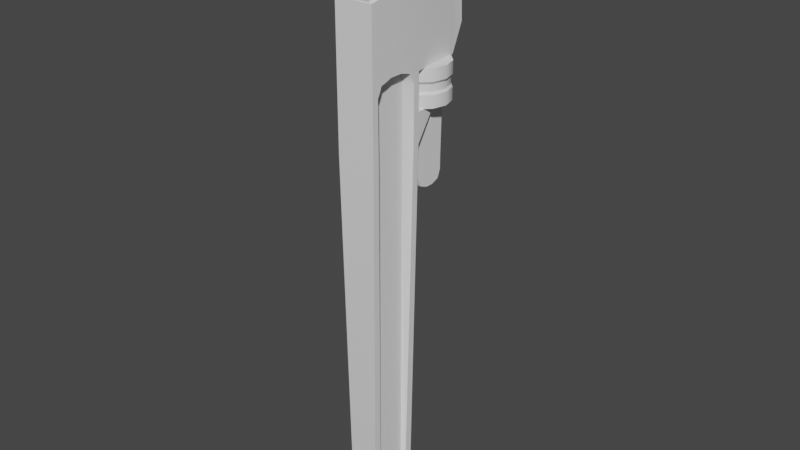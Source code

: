 # Source: wrench.blend  (saved by Blender 3.3.6; exported with 4.5.12 LTS)
import bpy
from mathutils import Matrix  # noqa: F401  (used for matrix-valued properties, if any)

bpy.ops.wm.read_factory_settings(use_empty=True)
scene = bpy.context.scene
scene.name = 'Scene'

# ---- collections
col_collection = bpy.data.collections.new('Collection'); scene.collection.children.link(col_collection)

# ---- node groups
ng_auto_smooth = bpy.data.node_groups.new('Auto Smooth', 'GeometryNodeTree')
_s = ng_auto_smooth.interface.new_socket(name='Geometry', in_out='OUTPUT', socket_type='NodeSocketGeometry')
_s = ng_auto_smooth.interface.new_socket(name='Geometry', in_out='INPUT', socket_type='NodeSocketGeometry')
_s = ng_auto_smooth.interface.new_socket(name='Angle', in_out='INPUT', socket_type='NodeSocketFloat')
_s.subtype = 'ANGLE'
_s.min_value = 0.0
_s.max_value = 3.142
ng_auto_smooth.is_modifier = True
_N = ng_auto_smooth.nodes; _L = ng_auto_smooth.links
n0 = _N.new('NodeGroupOutput'); n0.name = 'Group Output'; n0.location = (480, -100)
n1 = _N.new('NodeGroupInput'); n1.name = 'Group Input'; n1.location = (-420, -300)
n2 = _N.new('NodeGroupInput'); n2.name = 'Group Input.001'; n2.location = (-60, -100)
n3 = _N.new('GeometryNodeSetShadeSmooth'); n3.name = 'Set Shade Smooth'; n3.location = (120, -100)
n3.domain = 'EDGE'
n4 = _N.new('GeometryNodeSetShadeSmooth'); n4.name = 'Set Shade Smooth.001'; n4.location = (300, -100)
n5 = _N.new('GeometryNodeInputMeshEdgeAngle'); n5.name = 'Edge Angle'; n5.location = (-420, -220)
n6 = _N.new('GeometryNodeInputEdgeSmooth'); n6.name = 'Is Edge Smooth'; n6.location = (-60, -160)
n7 = _N.new('GeometryNodeInputShadeSmooth'); n7.name = 'Is Face Smooth'; n7.location = (-240, -340)
n8 = _N.new('FunctionNodeBooleanMath'); n8.name = 'Boolean Math'; n8.location = (-60, -220)
n9 = _N.new('FunctionNodeCompare'); n9.name = 'Compare'; n9.location = (-240, -180)
n9.operation = 'LESS_EQUAL'
_L.new(n5.outputs[0], n9.inputs[0])
_L.new(n4.outputs[0], n0.inputs[0])
_L.new(n1.outputs[1], n9.inputs[1])
_L.new(n9.outputs[0], n8.inputs[0])
_L.new(n7.outputs[0], n8.inputs[1])
_L.new(n2.outputs[0], n3.inputs[0])
_L.new(n6.outputs[0], n3.inputs[1])
_L.new(n3.outputs[0], n4.inputs[0])
_L.new(n8.outputs[0], n3.inputs[2])
n0.is_active_output = True

# ---- world
world_world = bpy.data.worlds.new('World'); scene.world = world_world
world_world.use_nodes = True; world_world.node_tree.nodes.clear()
_N = world_world.node_tree.nodes; _L = world_world.node_tree.links
n0 = _N.new('ShaderNodeOutputWorld'); n0.name = 'World Output'; n0.location = (300, 300)
n1 = _N.new('ShaderNodeBackground'); n1.name = 'Background'; n1.location = (10, 300)
n1.inputs[0].default_value = (0.05088, 0.05088, 0.05088, 1.0)
_L.new(n1.outputs[0], n0.inputs[0])
n0.is_active_output = True
world_world.color = (0.05088, 0.05088, 0.05088)
world_world.use_sun_shadow = False
world_world.sun_shadow_jitter_overblur = 0.0

# ---- meshes
me_cube_001 = bpy.data.meshes.new('Cube.001')
me_cube_001.from_pydata([(-0.0725, -0.03919, -0.571), (-0.0725, 0.03919, -0.571), (0.0725, -0.03919, -0.571), (0.0725, 0.03919, -0.571), (-0.04657, -0.03919, -0.6358), (-0.04657, 0.03919, -0.6358), (0.04657, -0.03919, -0.6358), (-0.01293, -0.02772, -0.6308), (0.04657, 0.03919, -0.6358), (-0.04531, -0.02772, -0.5939), (-0.06743, 0.03919, -0.6034), (-0.03623, -0.02772, -0.6206), (-0.06743, -0.03919, -0.6034), (-0.05165, -0.02772, 0.551), (0.06743, -0.03919, -0.6034), (-0.01474, -0.02772, 0.5879), (0.06743, 0.03919, -0.6034), (-0.04144, -0.02772, 0.5776), (-0.08071, -0.05266, 0.397), (-0.08071, 0.05266, 0.397), (0.08071, 0.05266, 0.397), (0.08071, -0.05266, 0.397), (0.2629, 0.03455, 0.6499), (0.2629, -0.03494, 0.6499), (0.04531, -0.02772, -0.5939), (0.2598, -0.03494, 0.7222), (0.2598, 0.03455, 0.7222), (0.01293, -0.02772, -0.6308), (0.2221, 0.03573, 0.7788), (0.03623, -0.02772, -0.6206), (0.2221, -0.03573, 0.7788), (0.01474, -0.02772, 0.5879), (0.05165, -0.02772, 0.551), (0.08071, -0.05266, 0.8008), (0.08071, 0.05266, 0.8008), (0.04144, -0.02772, 0.5776), (-0.08071, 0.05266, 0.7678), (-0.08071, -0.05266, 0.7678), (-0.01484, -0.03919, -0.6547), (-0.01484, 0.03919, -0.6547), (0.01484, -0.03919, -0.6547), (0.01484, 0.03919, -0.6547), (-0.01293, 0.02772, -0.6308), (0.2297, 0.03573, 0.5761), (-0.04531, 0.02772, -0.5939), (0.2297, -0.03497, 0.5761), (-0.03623, 0.02772, -0.6206), (-0.05165, 0.02772, 0.551), (0.1501, 0.04395, 0.477), (-0.01474, 0.02772, 0.5879), (0.1501, -0.04358, 0.477), (-0.04144, 0.02772, 0.5776), (0.04531, 0.02772, -0.5939), (0.01293, 0.02772, -0.6308), (0.03623, 0.02772, -0.6206), (0.01474, 0.02772, 0.5879), (0.05165, 0.02772, 0.551), (0.04144, 0.02772, 0.5776), (-0.04823, -0.03919, -0.6034), (0.04115, -0.03919, -0.6206), (0.047, -0.03919, -0.6034), (-0.04115, -0.03919, -0.6206), (-0.04508, -0.03919, -0.6127), (-0.02478, -0.03919, -0.6278), (0.03105, -0.03919, -0.6236), (-0.01468, -0.03919, -0.6308), (0.01468, -0.03919, -0.6308), (0.04115, 0.03919, -0.6206), (0.047, 0.03919, -0.6034), (-0.04508, 0.03919, -0.6127), (-0.04115, 0.03919, -0.6206), (-0.04823, 0.03919, -0.6034), (0.03105, 0.03919, -0.6236), (-0.02478, 0.03919, -0.6278), (-0.01468, 0.03919, -0.6308), (0.01468, 0.03919, -0.6308), (0.06235, 0.05266, 0.397), (-0.06196, 0.05266, 0.397), (0.05165, 0.03919, -0.571), (-0.05159, 0.03919, -0.571), (-0.05164, 0.03919, -0.5608), (-0.06196, -0.05266, 0.397), (0.06235, -0.05266, 0.397), (-0.05159, -0.03919, -0.571), (0.05165, -0.03919, -0.571), (0.05173, -0.03919, -0.5608), (0.05146, 0.03919, -0.5939), (0.04753, 0.03919, -0.6018), (-0.05146, 0.03919, -0.5939), (-0.05146, -0.03919, -0.5939), (0.04753, -0.03919, -0.6018), (0.05146, -0.03919, -0.5939), (-0.0632, 0.05266, 0.551), (-0.05592, 0.05266, 0.5641), (-0.05071, 0.05266, 0.5776), (-0.01803, 0.05266, 0.5879), (-0.03165, 0.05266, 0.5827), (0.01803, 0.05266, 0.5879), (0.0632, 0.05266, 0.551), (0.058, 0.05266, 0.5646), (0.0371, 0.05266, 0.5829), (0.05071, 0.05266, 0.5776), (0.05071, -0.05266, 0.5776), (0.0371, -0.05266, 0.5829), (0.058, -0.05266, 0.5646), (0.0632, -0.05266, 0.551), (0.01803, -0.05266, 0.5879), (-0.0632, -0.05266, 0.551), (-0.01803, -0.05266, 0.5879), (-0.03165, -0.05266, 0.5827), (-0.05592, -0.05266, 0.5641), (-0.05071, -0.05266, 0.5776), (0.02464, 0.02772, -0.6111), (0.02464, -0.02772, -0.6111), (0.02464, -0.02772, -0.555), (0.02464, 0.02772, -0.555), (-0.009813, -0.02772, -0.5402), (-0.009813, 0.02772, -0.5402), (0.009813, -0.02772, -0.5402), (0.009813, 0.02772, -0.5402), (-0.02464, 0.02772, -0.6111), (-0.02464, -0.02772, -0.6111), (-0.02464, -0.02772, -0.555), (-0.02464, 0.02772, -0.555), (-0.009813, 0.02772, -0.6259), (-0.009813, -0.02772, -0.6259), (0.009813, -0.02772, -0.6259), (0.009813, 0.02772, -0.6259), (0.08071, -0.05266, 0.4776), (0.08071, -0.05266, 0.5775), (0.08071, 0.05266, 0.4776), (0.08071, 0.05266, 0.5775)], [], [(12, 10, 5, 4), (8, 6, 40, 41), (16, 14, 6, 8), (58, 12, 4, 6, 14, 60, 59, 64, 66, 65, 63, 61, 62), (16, 8, 5, 10, 71, 69, 70, 73, 74, 75, 72, 67, 68), (20, 3, 78, 76), (79, 1, 19, 77, 80), (0, 18, 19, 1), (20, 21, 2, 3), (81, 18, 0, 83), (84, 2, 21, 82, 85), (3, 16, 68, 87, 86, 78), (88, 71, 10, 1, 79), (83, 0, 12, 58, 89), (90, 60, 14, 2, 84, 91), (3, 2, 14, 16), (0, 1, 10, 12), (43, 22, 23, 45), (34, 33, 30, 28), (23, 22, 26, 25), (28, 26, 22, 43), (28, 30, 25, 26), (50, 21, 20, 48), (45, 23, 25, 30), (93, 92, 77, 19, 36, 34, 131, 130, 20, 76, 98, 99, 101, 100, 97, 95, 96, 94), (105, 82, 21, 128, 129, 33, 37, 18, 81, 107, 110, 111, 109, 108, 106, 103, 102, 104), (19, 18, 37, 36), (39, 41, 40, 38), (4, 5, 39, 38), (6, 4, 38, 40), (5, 8, 41, 39), (36, 37, 33, 34), (112, 113, 114, 115), (118, 116, 117, 119), (122, 121, 120, 123), (120, 121, 125, 124), (117, 116, 122, 123), (113, 112, 127, 126), (118, 119, 115, 114), (126, 127, 124, 125), (105, 32, 24, 91, 84, 85, 82), (15, 31, 106, 108), (89, 9, 13, 107, 81, 83), (126, 27, 29, 24, 32, 35, 31, 15, 17, 13, 9, 11, 121, 122, 116, 118, 114, 113), (121, 11, 7, 27, 126, 125), (65, 7, 11, 61, 63), (62, 61, 11, 9, 89, 58), (109, 111, 17, 15, 108), (110, 107, 13, 17, 111), (29, 27, 66, 64, 59), (91, 24, 29, 59, 60, 90), (31, 35, 102, 103, 106), (102, 35, 32, 105, 104), (66, 27, 7, 65), (52, 56, 98, 76, 78, 86), (55, 49, 95, 97), (47, 44, 88, 79, 80, 77, 92), (127, 53, 42, 46, 120, 124), (46, 44, 47, 51, 49, 55, 57, 56, 52, 54, 53, 127, 112, 115, 119, 117, 123, 120), (70, 46, 42, 74, 73), (71, 88, 44, 46, 70, 69), (49, 51, 94, 96, 95), (93, 94, 51, 47, 92), (75, 53, 54, 67, 72), (54, 52, 86, 87, 68, 67), (57, 55, 97, 100, 101), (98, 56, 57, 101, 99), (42, 53, 75, 74), (129, 128, 130, 131), (129, 131, 43, 45), (130, 128, 50, 48), (33, 129, 45, 30), (50, 128, 21), (48, 20, 130), (34, 28, 43, 131)])
me_cube_001.polygons.foreach_set('use_smooth', [1, 1, 1, 1, 1, 1, 1, 1, 1, 1, 1, 1, 1, 1, 1, 1, 1, 1, 1, 1, 1, 0, 1, 1, 1, 1, 1, 1, 1, 1, 1, 1, 0, 0, 0, 0, 0, 0, 0, 0, 1, 1, 1, 1, 1, 1, 1, 1, 1, 1, 1, 1, 1, 1, 1, 1, 1, 1, 1, 1, 1, 1, 1, 1, 1, 1, 1, 1, 1, 1, 1, 1, 1, 1, 1])
_uv = me_cube_001.uv_layers.new(name='UVMap')
_uv.uv.foreach_set('vector', [0.7656, 0.01953, 0.7227, 0.01953, 0.7227, 0.0, 0.7656, 0.0, 0.6758, 0.5312, 0.6328, 0.5312, 0.6328, 0.5117, 0.6758, 0.5117, 0.9375, 0.01953, 0.8945, 0.01953, 0.8945, 0.0, 0.9375, 0.0, 0.3633, 0.7773, 0.3711, 0.7773, 0.3594, 0.793, 0.3086, 0.793, 0.2969, 0.7773, 0.3086, 0.7773, 0.3125, 0.7852, 0.3164, 0.7891, 0.3281, 0.793, 0.3438, 0.793, 0.3477, 0.7891, 0.3594, 0.7852, 0.3594, 0.7812, 0.1094, 0.02734, 0.1211, 0.01172, 0.1719, 0.01172, 0.1836, 0.02734, 0.1719, 0.02734, 0.1719, 0.02344, 0.168, 0.01953, 0.1602, 0.01562, 0.1523, 0.01172, 0.1367, 0.01172, 0.1289, 0.01562, 0.1211, 0.01953, 0.1211, 0.02734, 0.1016, 0.582, 0.1055, 0.04688, 0.1172, 0.04688, 0.1094, 0.582, 0.1758, 0.04688, 0.1836, 0.04688, 0.1914, 0.582, 0.1797, 0.582, 0.1758, 0.05078, 0.7656, 0.03516, 0.7734, 0.5703, 0.7148, 0.5703, 0.7227, 0.03516, 0.9453, 0.5703, 0.8867, 0.5703, 0.8945, 0.03516, 0.9375, 0.03516, 0.3711, 0.2227, 0.3789, 0.2227, 0.375, 0.7578, 0.3633, 0.7578, 0.3086, 0.7578, 0.2969, 0.7578, 0.293, 0.2227, 0.3008, 0.2227, 0.3086, 0.7539, 0.1055, 0.04688, 0.1094, 0.02734, 0.1211, 0.02734, 0.1172, 0.02734, 0.1172, 0.03516, 0.1172, 0.04688, 0.1719, 0.03516, 0.1719, 0.02734, 0.1836, 0.02734, 0.1836, 0.04688, 0.1758, 0.04688, 0.3633, 0.7578, 0.375, 0.7578, 0.3711, 0.7773, 0.3633, 0.7773, 0.3633, 0.7695, 0.3086, 0.7734, 0.3086, 0.7773, 0.2969, 0.7773, 0.2969, 0.7578, 0.3086, 0.7578, 0.3086, 0.7695, 0.9375, 0.03516, 0.8945, 0.03516, 0.8945, 0.01953, 0.9375, 0.01953, 0.7656, 0.03516, 0.7227, 0.03516, 0.7227, 0.01953, 0.7656, 0.01953, 0.5938, 0.5586, 0.5938, 0.5977, 0.5547, 0.5977, 0.5547, 0.5586, 0.418, 0.4922, 0.4766, 0.4922, 0.4648, 0.5703, 0.4258, 0.5703, 0.5547, 0.5977, 0.5938, 0.5977, 0.5938, 0.6367, 0.5547, 0.6367, 0.02344, 0.793, 0.0, 0.7617, 0.0, 0.7227, 0.01953, 0.6797, 0.5938, 0.668, 0.5547, 0.668, 0.5547, 0.6367, 0.5938, 0.6367, 0.6875, 0.7422, 0.6367, 0.7461, 0.6367, 0.6875, 0.6875, 0.6914, 0.207, 0.125, 0.1914, 0.08203, 0.1914, 0.04297, 0.2109, 0.01172, 0.1758, 0.6719, 0.1797, 0.668, 0.1797, 0.582, 0.1914, 0.582, 0.1914, 0.7852, 0.1016, 0.8047, 0.1016, 0.6797, 0.1016, 0.625, 0.1016, 0.582, 0.1094, 0.582, 0.1094, 0.668, 0.1133, 0.6758, 0.1172, 0.6797, 0.125, 0.6836, 0.1367, 0.6875, 0.1562, 0.6875, 0.1641, 0.6836, 0.1719, 0.6797, 0.3008, 0.1367, 0.3008, 0.2227, 0.293, 0.2227, 0.293, 0.1797, 0.293, 0.125, 0.293, 0.0, 0.3789, 0.01953, 0.3789, 0.2227, 0.3711, 0.2227, 0.3711, 0.1367, 0.3672, 0.1289, 0.3633, 0.125, 0.3516, 0.1211, 0.3438, 0.1172, 0.3242, 0.1172, 0.3164, 0.1211, 0.3086, 0.125, 0.3047, 0.1289, 0.7148, 0.5703, 0.7734, 0.5703, 0.7734, 0.7734, 0.7148, 0.7734, 0.6758, 0.4961, 0.6758, 0.5117, 0.6328, 0.5117, 0.6328, 0.4961, 0.6328, 0.4844, 0.6758, 0.4844, 0.6758, 0.4961, 0.6328, 0.4961, 0.3086, 0.793, 0.3594, 0.793, 0.3438, 0.8047, 0.3281, 0.8047, 0.1719, 0.01172, 0.1211, 0.01172, 0.1367, 0.0, 0.1523, 0.0, 0.418, 0.4062, 0.4766, 0.4062, 0.4766, 0.4922, 0.418, 0.4922, 0.7109, 0.4453, 0.6797, 0.4453, 0.6797, 0.4141, 0.7109, 0.4141, 0.418, 0.7422, 0.4258, 0.7422, 0.4258, 0.7695, 0.418, 0.7695, 0.6797, 0.4766, 0.6797, 0.4453, 0.7109, 0.4453, 0.7109, 0.4766, 0.4453, 0.7109, 0.4453, 0.7422, 0.4375, 0.7422, 0.4375, 0.7109, 0.4258, 0.7695, 0.4258, 0.7422, 0.4375, 0.7422, 0.4375, 0.7695, 0.418, 0.7422, 0.418, 0.7109, 0.4258, 0.7109, 0.4258, 0.7422, 0.6797, 0.4062, 0.7109, 0.4062, 0.7109, 0.4141, 0.6797, 0.4141, 0.4258, 0.7422, 0.4258, 0.7109, 0.4375, 0.7109, 0.4375, 0.7422, 0.9844, 0.6445, 0.9727, 0.6445, 0.9727, 0.01562, 0.9805, 0.01562, 0.9805, 0.02734, 0.9805, 0.03125, 0.9844, 0.5586, 0.457, 0.7422, 0.457, 0.7266, 0.4727, 0.7266, 0.4727, 0.7422, 0.9648, 0.6484, 0.957, 0.6484, 0.957, 0.01562, 0.9727, 0.01562, 0.9727, 0.1016, 0.9648, 0.6367, 0.8047, 0.003906, 0.8086, 0.0, 0.8203, 0.003906, 0.8242, 0.01953, 0.8281, 0.6523, 0.8242, 0.668, 0.8086, 0.6719, 0.793, 0.6719, 0.7773, 0.668, 0.7734, 0.6523, 0.7773, 0.01953, 0.7812, 0.003906, 0.7891, 0.01172, 0.7891, 0.04297, 0.7969, 0.05078, 0.8047, 0.05078, 0.8164, 0.04297, 0.8164, 0.01172, 0.7891, 0.01172, 0.7812, 0.003906, 0.793, 0.0, 0.8086, 0.0, 0.8047, 0.003906, 0.7969, 0.003906, 0.5977, 0.7266, 0.5938, 0.7266, 0.5938, 0.7148, 0.5977, 0.7109, 0.5977, 0.7188, 0.9648, 0.6562, 0.9648, 0.6641, 0.957, 0.6641, 0.957, 0.6484, 0.9648, 0.6484, 0.9648, 0.6523, 0.4727, 0.75, 0.4727, 0.7617, 0.457, 0.7578, 0.457, 0.7422, 0.4727, 0.7422, 0.9727, 0.007812, 0.9727, 0.01562, 0.957, 0.01562, 0.957, 0.0, 0.9727, 0.0, 0.5938, 0.7539, 0.5938, 0.7383, 0.5977, 0.7422, 0.5977, 0.75, 0.5977, 0.7539, 0.9805, 0.01562, 0.9727, 0.01562, 0.9727, 0.0, 0.9805, 0.0, 0.9805, 0.007812, 0.9805, 0.01172, 0.457, 0.7266, 0.457, 0.7148, 0.4727, 0.7109, 0.4727, 0.7148, 0.4727, 0.7266, 0.9844, 0.6602, 0.9727, 0.6602, 0.9727, 0.6445, 0.9844, 0.6445, 0.9844, 0.6523, 0.5977, 0.7422, 0.5938, 0.7383, 0.5938, 0.7266, 0.5977, 0.7266, 0.9844, 0.6445, 0.9844, 0.01562, 1.0, 0.01562, 1.0, 0.1016, 0.9922, 0.6328, 0.9922, 0.6445, 0.4453, 0.7461, 0.4453, 0.7305, 0.457, 0.7305, 0.457, 0.7461, 0.957, 0.01562, 0.957, 0.6484, 0.9531, 0.6484, 0.9531, 0.6367, 0.9531, 0.6289, 0.9453, 0.1016, 0.9453, 0.01562, 0.8516, 0.003906, 0.8516, 0.0, 0.8672, 0.0, 0.8789, 0.003906, 0.8711, 0.01172, 0.8633, 0.003906, 0.8789, 0.003906, 0.8828, 0.01953, 0.8867, 0.6523, 0.8828, 0.668, 0.8672, 0.6719, 0.8516, 0.6719, 0.8359, 0.668, 0.8281, 0.6523, 0.832, 0.01953, 0.8398, 0.003906, 0.8516, 0.0, 0.8516, 0.003906, 0.8438, 0.01172, 0.8438, 0.04297, 0.8516, 0.05078, 0.8633, 0.05078, 0.8711, 0.04297, 0.8711, 0.01172, 0.7773, 0.7188, 0.7734, 0.7148, 0.7734, 0.7031, 0.7773, 0.7031, 0.7773, 0.7109, 0.9531, 0.6523, 0.9531, 0.6484, 0.957, 0.6484, 0.957, 0.6641, 0.9531, 0.6641, 0.9531, 0.6562, 0.4453, 0.7305, 0.4453, 0.7148, 0.457, 0.7109, 0.457, 0.7227, 0.457, 0.7305, 0.9453, 0.007812, 0.9453, 0.0, 0.957, 0.0, 0.957, 0.01562, 0.9453, 0.01562, 0.7773, 0.6875, 0.7734, 0.6875, 0.7734, 0.6758, 0.7773, 0.6719, 0.7773, 0.6797, 0.9844, 0.6602, 0.9844, 0.6445, 0.9922, 0.6445, 0.9922, 0.6484, 0.9922, 0.6523, 0.9922, 0.6602, 0.4453, 0.7578, 0.4453, 0.7461, 0.457, 0.7461, 0.457, 0.7578, 0.457, 0.7617, 1.0, 0.01562, 0.9844, 0.01562, 0.9844, 0.0, 1.0, 0.0, 1.0, 0.007812, 0.7734, 0.7031, 0.7734, 0.6875, 0.7773, 0.6875, 0.7773, 0.7031, 0.418, 0.6523, 0.4727, 0.6523, 0.4727, 0.7109, 0.418, 0.7109, 0.4766, 0.5625, 0.5312, 0.5625, 0.5234, 0.6406, 0.4844, 0.6406, 0.4766, 0.7578, 0.4766, 0.6992, 0.5117, 0.7031, 0.5117, 0.7539, 0.293, 0.0, 0.293, 0.125, 0.207, 0.125, 0.2109, 0.01172, 0.2539, 0.1797, 0.293, 0.1797, 0.293, 0.2227, 0.0625, 0.625, 0.1016, 0.582, 0.1016, 0.625, 0.1016, 0.8047, 0.02344, 0.793, 0.01953, 0.6797, 0.1016, 0.6797])
_ca = me_cube_001.color_attributes.new('Col', 'BYTE_COLOR', 'CORNER')
_ca.data.foreach_set('color', [1.0, 1.0, 1.0, 1.0, 1.0, 1.0, 1.0, 1.0, 1.0, 1.0, 1.0, 1.0, 1.0, 1.0, 1.0, 1.0, 1.0, 1.0, 1.0, 1.0, 1.0, 1.0, 1.0, 1.0, 1.0, 1.0, 1.0, 1.0, 1.0, 1.0, 1.0, 1.0, 1.0, 1.0, 1.0, 1.0, 1.0, 1.0, 1.0, 1.0, 1.0, 1.0, 1.0, 1.0, 1.0, 1.0, 1.0, 1.0, 1.0, 1.0, 1.0, 1.0, 1.0, 1.0, 1.0, 1.0, 1.0, 1.0, 1.0, 1.0, 1.0, 1.0, 1.0, 1.0, 1.0, 1.0, 1.0, 1.0, 1.0, 1.0, 1.0, 1.0, 1.0, 1.0, 1.0, 1.0, 1.0, 1.0, 1.0, 1.0, 1.0, 1.0, 1.0, 1.0, 1.0, 1.0, 1.0, 1.0, 1.0, 1.0, 1.0, 1.0, 1.0, 1.0, 1.0, 1.0, 1.0, 1.0, 1.0, 1.0, 1.0, 1.0, 1.0, 1.0, 1.0, 1.0, 1.0, 1.0, 1.0, 1.0, 1.0, 1.0, 1.0, 1.0, 1.0, 1.0, 1.0, 1.0, 1.0, 1.0, 1.0, 1.0, 1.0, 1.0, 1.0, 1.0, 1.0, 1.0, 1.0, 1.0, 1.0, 1.0, 1.0, 1.0, 1.0, 1.0, 1.0, 1.0, 1.0, 1.0, 1.0, 1.0, 1.0, 1.0, 1.0, 1.0, 1.0, 1.0, 1.0, 1.0, 1.0, 1.0, 1.0, 1.0, 1.0, 1.0, 1.0, 1.0, 1.0, 1.0, 1.0, 1.0, 1.0, 1.0, 1.0, 1.0, 1.0, 1.0, 1.0, 1.0, 1.0, 1.0, 1.0, 1.0, 1.0, 1.0, 1.0, 1.0, 1.0, 1.0, 1.0, 1.0, 1.0, 1.0, 1.0, 1.0, 1.0, 1.0, 1.0, 1.0, 1.0, 1.0, 1.0, 1.0, 1.0, 1.0, 1.0, 1.0, 1.0, 1.0, 1.0, 1.0, 1.0, 1.0, 1.0, 1.0, 1.0, 1.0, 1.0, 1.0, 1.0, 1.0, 1.0, 1.0, 1.0, 1.0, 1.0, 1.0, 1.0, 1.0, 1.0, 1.0, 1.0, 1.0, 1.0, 1.0, 1.0, 1.0, 1.0, 1.0, 1.0, 1.0, 1.0, 1.0, 1.0, 1.0, 1.0, 1.0, 1.0, 1.0, 1.0, 1.0, 1.0, 1.0, 1.0, 1.0, 1.0, 1.0, 1.0, 1.0, 1.0, 1.0, 1.0, 1.0, 1.0, 1.0, 1.0, 1.0, 1.0, 1.0, 1.0, 1.0, 1.0, 1.0, 1.0, 1.0, 1.0, 1.0, 1.0, 1.0, 1.0, 1.0, 1.0, 1.0, 1.0, 1.0, 1.0, 1.0, 1.0, 1.0, 1.0, 1.0, 1.0, 1.0, 1.0, 1.0, 1.0, 1.0, 1.0, 1.0, 1.0, 1.0, 1.0, 1.0, 1.0, 1.0, 1.0, 1.0, 1.0, 1.0, 1.0, 1.0, 1.0, 1.0, 1.0, 1.0, 1.0, 1.0, 1.0, 1.0, 1.0, 1.0, 1.0, 1.0, 1.0, 1.0, 1.0, 1.0, 1.0, 1.0, 1.0, 1.0, 1.0, 1.0, 1.0, 1.0, 1.0, 1.0, 1.0, 1.0, 1.0, 1.0, 1.0, 1.0, 1.0, 1.0, 1.0, 1.0, 1.0, 1.0, 1.0, 1.0, 1.0, 1.0, 1.0, 1.0, 1.0, 1.0, 1.0, 1.0, 1.0, 1.0, 1.0, 1.0, 1.0, 1.0, 1.0, 1.0, 1.0, 1.0, 1.0, 1.0, 1.0, 1.0, 1.0, 1.0, 1.0, 1.0, 1.0, 1.0, 1.0, 1.0, 1.0, 1.0, 1.0, 1.0, 1.0, 1.0, 1.0, 1.0, 1.0, 1.0, 1.0, 1.0, 1.0, 1.0, 1.0, 1.0, 1.0, 1.0, 1.0, 1.0, 1.0, 1.0, 1.0, 1.0, 1.0, 1.0, 1.0, 1.0, 1.0, 1.0, 1.0, 1.0, 1.0, 1.0, 1.0, 1.0, 1.0, 1.0, 1.0, 1.0, 1.0, 1.0, 1.0, 1.0, 1.0, 1.0, 1.0, 1.0, 1.0, 1.0, 1.0, 1.0, 1.0, 1.0, 1.0, 1.0, 1.0, 1.0, 1.0, 1.0, 1.0, 1.0, 1.0, 1.0, 1.0, 1.0, 1.0, 1.0, 1.0, 1.0, 1.0, 1.0, 1.0, 1.0, 1.0, 1.0, 1.0, 1.0, 1.0, 1.0, 1.0, 1.0, 1.0, 1.0, 1.0, 1.0, 1.0, 1.0, 1.0, 1.0, 1.0, 1.0, 1.0, 1.0, 1.0, 1.0, 1.0, 1.0, 1.0, 1.0, 1.0, 1.0, 1.0, 1.0, 1.0, 1.0, 1.0, 1.0, 1.0, 1.0, 1.0, 1.0, 1.0, 1.0, 1.0, 1.0, 1.0, 1.0, 1.0, 1.0, 1.0, 1.0, 1.0, 1.0, 1.0, 1.0, 1.0, 1.0, 1.0, 1.0, 1.0, 1.0, 1.0, 1.0, 1.0, 1.0, 1.0, 1.0, 1.0, 1.0, 1.0, 1.0, 1.0, 1.0, 1.0, 1.0, 1.0, 1.0, 1.0, 1.0, 1.0, 1.0, 1.0, 1.0, 1.0, 1.0, 1.0, 1.0, 1.0, 1.0, 1.0, 1.0, 1.0, 1.0, 1.0, 1.0, 1.0, 1.0, 1.0, 1.0, 1.0, 1.0, 1.0, 1.0, 1.0, 1.0, 1.0, 1.0, 1.0, 1.0, 1.0, 1.0, 1.0, 1.0, 1.0, 1.0, 1.0, 1.0, 1.0, 1.0, 1.0, 1.0, 1.0, 1.0, 1.0, 1.0, 1.0, 1.0, 1.0, 1.0, 1.0, 1.0, 1.0, 1.0, 1.0, 1.0, 1.0, 1.0, 1.0, 1.0, 1.0, 1.0, 1.0, 1.0, 1.0, 1.0, 1.0, 1.0, 1.0, 1.0, 1.0, 1.0, 1.0, 1.0, 1.0, 1.0, 1.0, 1.0, 1.0, 1.0, 1.0, 1.0, 1.0, 1.0, 1.0, 1.0, 1.0, 1.0, 1.0, 1.0, 1.0, 1.0, 1.0, 1.0, 1.0, 1.0, 1.0, 1.0, 1.0, 1.0, 1.0, 1.0, 1.0, 1.0, 1.0, 1.0, 1.0, 1.0, 1.0, 1.0, 1.0, 1.0, 1.0, 1.0, 1.0, 1.0, 1.0, 1.0, 1.0, 1.0, 1.0, 1.0, 1.0, 1.0, 1.0, 1.0, 1.0, 1.0, 1.0, 1.0, 1.0, 1.0, 1.0, 1.0, 1.0, 1.0, 1.0, 1.0, 1.0, 1.0, 1.0, 1.0, 1.0, 1.0, 1.0, 1.0, 1.0, 1.0, 1.0, 1.0, 1.0, 1.0, 1.0, 1.0, 1.0, 1.0, 1.0, 1.0, 1.0, 1.0, 1.0, 1.0, 1.0, 1.0, 1.0, 1.0, 1.0, 1.0, 1.0, 1.0, 1.0, 1.0, 1.0, 1.0, 1.0, 1.0, 1.0, 1.0, 1.0, 1.0, 1.0, 1.0, 1.0, 1.0, 1.0, 1.0, 1.0, 1.0, 1.0, 1.0, 1.0, 1.0, 1.0, 1.0, 1.0, 1.0, 1.0, 1.0, 1.0, 1.0, 1.0, 1.0, 1.0, 1.0, 1.0, 1.0, 1.0, 1.0, 1.0, 1.0, 1.0, 1.0, 1.0, 1.0, 1.0, 1.0, 1.0, 1.0, 1.0, 1.0, 1.0, 1.0, 1.0, 1.0, 1.0, 1.0, 1.0, 1.0, 1.0, 1.0, 1.0, 1.0, 1.0, 1.0, 1.0, 1.0, 1.0, 1.0, 1.0, 1.0, 1.0, 1.0, 1.0, 1.0, 1.0, 1.0, 1.0, 1.0, 1.0, 1.0, 1.0, 1.0, 1.0, 1.0, 1.0, 1.0, 1.0, 1.0, 1.0, 1.0, 1.0, 1.0, 1.0, 1.0, 1.0, 1.0, 1.0, 1.0, 1.0, 1.0, 1.0, 1.0, 1.0, 1.0, 1.0, 1.0, 1.0, 1.0, 1.0, 1.0, 1.0, 1.0, 1.0, 1.0, 1.0, 1.0, 1.0, 1.0, 1.0, 1.0, 1.0, 1.0, 1.0, 1.0, 1.0, 1.0, 1.0, 1.0, 1.0, 1.0, 1.0, 1.0, 1.0, 1.0, 1.0, 1.0, 1.0, 1.0, 1.0, 1.0, 1.0, 1.0, 1.0, 1.0, 1.0, 1.0, 1.0, 1.0, 1.0, 1.0, 1.0, 1.0, 1.0, 1.0, 1.0, 1.0, 1.0, 1.0, 1.0, 1.0, 1.0, 1.0, 1.0, 1.0, 1.0, 1.0, 1.0, 1.0, 1.0, 1.0, 1.0, 1.0, 1.0, 1.0, 1.0, 1.0, 1.0, 1.0, 1.0, 1.0, 1.0, 1.0, 1.0, 1.0, 1.0, 1.0, 1.0, 1.0, 1.0, 1.0, 1.0, 1.0, 1.0, 1.0, 1.0, 1.0, 1.0, 1.0, 1.0, 1.0, 1.0, 1.0, 1.0, 1.0, 1.0, 1.0, 1.0, 1.0, 1.0, 1.0, 1.0, 1.0, 1.0, 1.0, 1.0, 1.0, 1.0, 1.0, 1.0, 1.0, 1.0, 1.0, 1.0, 1.0, 1.0, 1.0, 1.0, 1.0, 1.0, 1.0, 1.0, 1.0, 1.0, 1.0, 1.0, 1.0, 1.0, 1.0, 1.0, 1.0, 1.0, 1.0, 1.0, 1.0, 1.0, 1.0, 1.0, 1.0, 1.0, 1.0, 1.0, 1.0, 1.0, 1.0, 1.0, 1.0, 1.0, 1.0, 1.0, 1.0, 1.0, 1.0, 1.0, 1.0, 1.0, 1.0, 1.0, 1.0, 1.0, 1.0, 1.0, 1.0, 1.0, 1.0, 1.0, 1.0, 1.0, 1.0, 1.0, 1.0, 1.0, 1.0, 1.0, 1.0, 1.0, 1.0, 1.0, 1.0, 1.0, 1.0, 1.0, 1.0, 1.0, 1.0, 1.0, 1.0, 1.0, 1.0, 1.0, 1.0, 1.0, 1.0, 1.0, 1.0, 1.0, 1.0, 1.0, 1.0, 1.0, 1.0, 1.0, 1.0, 1.0, 1.0, 1.0, 1.0, 1.0, 1.0, 1.0, 1.0, 1.0, 1.0, 1.0, 1.0, 1.0, 1.0, 1.0, 1.0, 1.0, 1.0, 1.0, 1.0, 1.0, 1.0, 1.0, 1.0, 1.0, 1.0, 1.0, 1.0, 1.0, 1.0, 1.0, 1.0, 1.0, 1.0, 1.0, 1.0, 1.0, 1.0, 1.0, 1.0, 1.0, 1.0, 1.0, 1.0, 1.0, 1.0, 1.0, 1.0, 1.0, 1.0, 1.0, 1.0, 1.0, 1.0, 1.0, 1.0, 1.0, 1.0, 1.0, 1.0, 1.0, 1.0, 1.0, 1.0, 1.0, 1.0, 1.0, 1.0, 1.0, 1.0, 1.0, 1.0, 1.0, 1.0, 1.0, 1.0, 1.0, 1.0, 1.0, 1.0, 1.0, 1.0, 1.0, 1.0, 1.0, 1.0, 1.0, 1.0, 1.0, 1.0, 1.0, 1.0, 1.0, 1.0, 1.0, 1.0, 1.0, 1.0, 1.0, 1.0, 1.0, 1.0, 1.0, 1.0, 1.0, 1.0, 1.0, 1.0, 1.0, 1.0, 1.0, 1.0, 1.0, 1.0, 1.0, 1.0, 1.0, 1.0, 1.0, 1.0, 1.0, 1.0, 1.0, 1.0, 1.0, 1.0, 1.0, 1.0, 1.0, 1.0, 1.0, 1.0, 1.0, 1.0, 1.0, 1.0, 1.0, 1.0, 1.0, 1.0, 1.0, 1.0, 1.0, 1.0, 1.0, 1.0, 1.0, 1.0, 1.0, 1.0, 1.0, 1.0, 1.0, 1.0, 1.0, 1.0, 1.0, 1.0, 1.0, 1.0, 1.0, 1.0, 1.0, 1.0, 1.0, 1.0, 1.0, 1.0, 1.0, 1.0, 1.0, 1.0, 1.0, 1.0, 1.0, 1.0, 1.0, 1.0, 1.0, 1.0, 1.0, 1.0, 1.0, 1.0, 1.0, 1.0, 1.0, 1.0, 1.0, 1.0, 1.0, 1.0, 1.0, 1.0, 1.0, 1.0, 1.0, 1.0, 1.0, 1.0, 1.0, 1.0, 1.0, 1.0, 1.0, 1.0, 1.0, 1.0, 1.0, 1.0, 1.0, 1.0, 1.0, 1.0, 1.0, 1.0, 1.0, 1.0, 1.0, 1.0, 1.0, 1.0, 1.0, 1.0, 1.0, 1.0, 1.0, 1.0, 1.0, 1.0, 1.0, 1.0, 1.0, 1.0, 1.0, 1.0, 1.0, 1.0, 1.0, 1.0, 1.0, 1.0, 1.0, 1.0, 1.0, 1.0, 1.0, 1.0, 1.0, 1.0, 1.0, 1.0, 1.0, 1.0, 1.0, 1.0, 1.0, 1.0, 1.0, 1.0, 1.0, 1.0, 1.0, 1.0, 1.0, 1.0, 1.0, 1.0, 1.0, 1.0, 1.0, 1.0, 1.0, 1.0, 1.0, 1.0, 1.0, 1.0, 1.0, 1.0, 1.0, 1.0, 1.0, 1.0, 1.0, 1.0, 1.0, 1.0, 1.0, 1.0, 1.0, 1.0, 1.0, 1.0, 1.0, 1.0, 1.0, 1.0, 1.0, 1.0, 1.0, 1.0, 1.0, 1.0, 1.0, 1.0, 1.0, 1.0, 1.0, 1.0, 1.0, 1.0, 1.0, 1.0, 1.0, 1.0, 1.0, 1.0, 1.0, 1.0, 1.0, 1.0, 1.0, 1.0, 1.0, 1.0, 1.0, 1.0, 1.0, 1.0, 1.0, 1.0, 1.0, 1.0, 1.0, 1.0, 1.0, 1.0, 1.0, 1.0, 1.0, 1.0, 1.0, 1.0, 1.0, 1.0, 1.0, 1.0, 1.0, 1.0, 1.0, 1.0, 1.0, 1.0, 1.0, 1.0, 1.0, 1.0, 1.0, 1.0, 1.0, 1.0, 1.0, 1.0, 1.0, 1.0, 1.0, 1.0, 1.0, 1.0, 1.0, 1.0, 1.0, 1.0, 1.0, 1.0, 1.0, 1.0, 1.0, 1.0, 1.0, 1.0, 1.0, 1.0, 1.0, 1.0, 1.0, 1.0, 1.0, 1.0, 1.0, 1.0, 1.0, 1.0, 1.0, 1.0, 1.0, 1.0, 1.0, 1.0, 1.0, 1.0, 1.0, 1.0, 1.0, 1.0, 1.0, 1.0, 1.0, 1.0, 1.0, 1.0, 1.0, 1.0, 1.0, 1.0, 1.0, 1.0, 1.0, 1.0, 1.0, 1.0, 1.0, 1.0, 1.0, 1.0, 1.0, 1.0, 1.0, 1.0, 1.0, 1.0, 1.0, 1.0, 1.0, 1.0, 1.0, 1.0, 1.0, 1.0, 1.0, 1.0, 1.0, 1.0, 1.0, 1.0, 1.0, 1.0, 1.0, 1.0, 1.0, 1.0, 1.0, 1.0, 1.0, 1.0, 1.0, 1.0, 1.0, 1.0, 1.0, 1.0, 1.0, 1.0, 1.0, 1.0, 1.0, 1.0, 1.0, 1.0, 1.0, 1.0, 1.0, 1.0, 1.0, 1.0, 1.0, 1.0, 1.0, 1.0, 1.0, 1.0, 1.0, 1.0, 1.0, 1.0, 1.0, 1.0, 1.0, 1.0, 1.0, 1.0, 1.0, 1.0, 1.0, 1.0, 1.0, 1.0, 1.0, 1.0, 1.0, 1.0, 1.0, 1.0, 1.0, 1.0, 1.0, 1.0, 1.0, 1.0, 1.0, 1.0, 1.0, 1.0, 1.0, 1.0, 1.0, 1.0, 1.0, 1.0, 1.0, 1.0, 1.0, 1.0, 1.0, 1.0, 1.0, 1.0, 1.0, 1.0, 1.0, 1.0, 1.0, 1.0, 1.0, 1.0, 1.0, 1.0, 1.0, 1.0, 1.0, 1.0, 1.0, 1.0, 1.0, 1.0, 1.0, 1.0, 1.0, 1.0, 1.0, 1.0, 1.0, 1.0, 1.0, 1.0, 1.0, 1.0, 1.0, 1.0, 1.0, 1.0, 1.0, 1.0, 1.0, 1.0, 1.0, 1.0, 1.0, 1.0, 1.0, 1.0, 1.0, 1.0, 1.0, 1.0, 1.0, 1.0, 1.0, 1.0, 1.0, 1.0, 1.0, 1.0, 1.0, 1.0, 1.0, 1.0, 1.0, 1.0, 1.0, 1.0, 1.0, 1.0, 1.0, 1.0, 1.0, 1.0, 1.0, 1.0, 1.0, 1.0, 1.0, 1.0, 1.0, 1.0, 1.0, 1.0, 1.0, 1.0, 1.0, 1.0, 1.0, 1.0, 1.0, 1.0, 1.0, 1.0, 1.0, 1.0, 1.0, 1.0, 1.0, 1.0, 1.0, 1.0, 1.0, 1.0, 1.0, 1.0, 1.0, 1.0, 1.0, 1.0, 1.0, 1.0, 1.0, 1.0, 1.0, 1.0, 1.0, 1.0, 1.0, 1.0, 1.0, 1.0, 1.0, 1.0, 1.0, 1.0, 1.0, 1.0])
me_cube_001.materials.append(None)
me_cube_001.update()
me_cube_002 = bpy.data.meshes.new('Cube.002')
me_cube_002.from_pydata([(-0.01444, -0.03181, -0.2923), (0.02441, -0.0323, 0.3577), (-0.01444, 0.03181, -0.2923), (0.02441, 0.0323, 0.3577), (0.0689, -0.03181, -0.2923), (0.06953, -0.0323, 0.3096), (0.0689, 0.03181, -0.2923), (0.06953, 0.0323, 0.3096), (-0.02304, -0.03294, 0.2395), (-0.02304, 0.03294, 0.2395), (0.08115, 0.03294, 0.2395), (0.08115, -0.03294, 0.2395), (-0.0581, -0.0323, 0.3756), (-0.0581, 0.0323, 0.3756), (-0.05999, -0.0376, 0.2574), (-0.05999, 0.0376, 0.2574), (-0.1738, -0.0323, 0.3471), (-0.1738, 0.0323, 0.3471), (-0.1709, -0.0376, 0.2581), (-0.1709, 0.0376, 0.2581), (-0.2341, -0.0323, 0.298), (-0.2341, 0.0323, 0.298), (-0.2332, -0.0376, 0.2561), (-0.2332, 0.0376, 0.2561), (-0.01444, -0.03181, -0.3242), (0.0163, -0.03181, -0.355), (-0.00582, -0.03181, -0.3465), (0.0163, 0.03181, -0.355), (-0.01444, 0.03181, -0.3242), (-0.00582, 0.03181, -0.3465), (0.03816, -0.03181, -0.355), (0.0689, -0.03181, -0.3242), (0.06028, -0.03181, -0.3465), (0.0689, 0.03181, -0.3242), (0.03816, 0.03181, -0.355), (0.06028, 0.03181, -0.3465)], [], [(9, 8, 14, 15), (9, 3, 7, 10), (10, 7, 5, 11), (11, 5, 1, 8), (2, 6, 33, 35, 34, 27, 29, 28), (7, 3, 1, 5), (4, 11, 8, 0), (6, 10, 11, 4), (2, 9, 10, 6), (0, 8, 9, 2), (13, 15, 19, 17), (1, 3, 13, 12), (3, 9, 15, 13), (8, 1, 12, 14), (19, 18, 22, 23), (14, 12, 16, 18), (15, 14, 18, 19), (12, 13, 17, 16), (22, 20, 21, 23), (16, 17, 21, 20), (17, 19, 23, 21), (18, 16, 20, 22), (4, 0, 24, 26, 25, 30, 32, 31), (6, 4, 31, 33), (27, 34, 30, 25), (27, 25, 26, 29), (29, 26, 24, 28), (30, 34, 35, 32), (32, 35, 33, 31), (0, 2, 28, 24)])
me_cube_002.polygons.foreach_set('use_smooth', [True] * 30)
_uv = me_cube_002.uv_layers.new(name='UVMap')
_uv.uv.foreach_set('vector', [0.5977, 0.5391, 0.6367, 0.5391, 0.6367, 0.5586, 0.5977, 0.5586, 0.6094, 0.3203, 0.5625, 0.3711, 0.5469, 0.3359, 0.5547, 0.3008, 0.418, 0.7266, 0.418, 0.7656, 0.3789, 0.7656, 0.3789, 0.7266, 0.3867, 0.1055, 0.3789, 0.06641, 0.3945, 0.03125, 0.4414, 0.08594, 0.707, 0.04297, 0.6641, 0.02734, 0.6719, 0.01172, 0.6797, 0.0, 0.6914, 0.0, 0.7031, 0.003906, 0.7148, 0.01172, 0.7148, 0.02734, 0.418, 0.7656, 0.418, 0.793, 0.3789, 0.793, 0.3789, 0.7656, 0.4961, 0.3789, 0.3867, 0.1055, 0.4414, 0.08594, 0.543, 0.3633, 0.418, 0.4336, 0.418, 0.7266, 0.3789, 0.7266, 0.3828, 0.4336, 0.707, 0.04297, 0.6094, 0.3203, 0.5547, 0.3008, 0.6641, 0.02734, 0.6328, 0.4141, 0.6328, 0.5391, 0.5977, 0.5391, 0.5977, 0.4141, 0.6016, 0.3984, 0.625, 0.3359, 0.6836, 0.3594, 0.6641, 0.4062, 0.5938, 0.5586, 0.5586, 0.5586, 0.5586, 0.5195, 0.5938, 0.5195, 0.5625, 0.3711, 0.6094, 0.3203, 0.625, 0.3359, 0.6016, 0.3984, 0.4414, 0.08594, 0.3945, 0.03125, 0.4336, 0.007812, 0.457, 0.07031, 0.5977, 0.6211, 0.6367, 0.6211, 0.6367, 0.6562, 0.5977, 0.6562, 0.457, 0.07031, 0.4336, 0.007812, 0.5, 0.0, 0.5156, 0.04688, 0.5977, 0.5586, 0.6367, 0.5586, 0.6367, 0.6211, 0.5977, 0.6211, 0.5938, 0.5195, 0.5586, 0.5195, 0.5586, 0.457, 0.5938, 0.457, 0.5977, 0.4062, 0.5938, 0.4141, 0.5586, 0.4141, 0.5547, 0.4062, 0.5938, 0.457, 0.5586, 0.457, 0.5586, 0.4141, 0.5938, 0.4141, 0.6641, 0.4062, 0.6836, 0.3594, 0.7148, 0.3672, 0.707, 0.3906, 0.5156, 0.04688, 0.5, 0.0, 0.5391, 0.01172, 0.5469, 0.03516, 0.4961, 0.3789, 0.543, 0.3633, 0.5469, 0.3789, 0.5469, 0.3906, 0.5391, 0.3984, 0.5273, 0.4062, 0.5117, 0.4023, 0.5039, 0.3945, 0.418, 0.4336, 0.3828, 0.4336, 0.3828, 0.418, 0.418, 0.418, 0.6758, 0.5078, 0.6758, 0.4961, 0.7109, 0.4961, 0.7109, 0.5078, 0.6758, 0.5078, 0.7109, 0.5078, 0.7109, 0.5195, 0.6758, 0.5195, 0.6758, 0.5195, 0.7109, 0.5195, 0.7109, 0.5273, 0.6758, 0.5273, 0.7109, 0.4961, 0.6758, 0.4961, 0.6758, 0.4844, 0.7109, 0.4844, 0.3828, 0.4062, 0.418, 0.4062, 0.418, 0.418, 0.3828, 0.418, 0.6328, 0.4141, 0.5977, 0.4141, 0.5977, 0.4062, 0.6328, 0.4062])
_ca = me_cube_002.color_attributes.new('Col', 'BYTE_COLOR', 'CORNER')
_ca.data.foreach_set('color', [1.0, 1.0, 1.0, 1.0, 1.0, 1.0, 1.0, 1.0, 1.0, 1.0, 1.0, 1.0, 1.0, 1.0, 1.0, 1.0, 1.0, 1.0, 1.0, 1.0, 1.0, 1.0, 1.0, 1.0, 1.0, 1.0, 1.0, 1.0, 1.0, 1.0, 1.0, 1.0, 1.0, 1.0, 1.0, 1.0, 1.0, 1.0, 1.0, 1.0, 1.0, 1.0, 1.0, 1.0, 1.0, 1.0, 1.0, 1.0, 1.0, 1.0, 1.0, 1.0, 1.0, 1.0, 1.0, 1.0, 1.0, 1.0, 1.0, 1.0, 1.0, 1.0, 1.0, 1.0, 1.0, 1.0, 1.0, 1.0, 1.0, 1.0, 1.0, 1.0, 1.0, 1.0, 1.0, 1.0, 1.0, 1.0, 1.0, 1.0, 1.0, 1.0, 1.0, 1.0, 1.0, 1.0, 1.0, 1.0, 1.0, 1.0, 1.0, 1.0, 1.0, 1.0, 1.0, 1.0, 1.0, 1.0, 1.0, 1.0, 1.0, 1.0, 1.0, 1.0, 1.0, 1.0, 1.0, 1.0, 1.0, 1.0, 1.0, 1.0, 1.0, 1.0, 1.0, 1.0, 1.0, 1.0, 1.0, 1.0, 1.0, 1.0, 1.0, 1.0, 1.0, 1.0, 1.0, 1.0, 1.0, 1.0, 1.0, 1.0, 1.0, 1.0, 1.0, 1.0, 1.0, 1.0, 1.0, 1.0, 1.0, 1.0, 1.0, 1.0, 1.0, 1.0, 1.0, 1.0, 1.0, 1.0, 1.0, 1.0, 1.0, 1.0, 1.0, 1.0, 1.0, 1.0, 1.0, 1.0, 1.0, 1.0, 1.0, 1.0, 1.0, 1.0, 1.0, 1.0, 1.0, 1.0, 1.0, 1.0, 1.0, 1.0, 1.0, 1.0, 1.0, 1.0, 1.0, 1.0, 1.0, 1.0, 1.0, 1.0, 1.0, 1.0, 1.0, 1.0, 1.0, 1.0, 1.0, 1.0, 1.0, 1.0, 1.0, 1.0, 1.0, 1.0, 1.0, 1.0, 1.0, 1.0, 1.0, 1.0, 1.0, 1.0, 1.0, 1.0, 1.0, 1.0, 1.0, 1.0, 1.0, 1.0, 1.0, 1.0, 1.0, 1.0, 1.0, 1.0, 1.0, 1.0, 1.0, 1.0, 1.0, 1.0, 1.0, 1.0, 1.0, 1.0, 1.0, 1.0, 1.0, 1.0, 1.0, 1.0, 1.0, 1.0, 1.0, 1.0, 1.0, 1.0, 1.0, 1.0, 1.0, 1.0, 1.0, 1.0, 1.0, 1.0, 1.0, 1.0, 1.0, 1.0, 1.0, 1.0, 1.0, 1.0, 1.0, 1.0, 1.0, 1.0, 1.0, 1.0, 1.0, 1.0, 1.0, 1.0, 1.0, 1.0, 1.0, 1.0, 1.0, 1.0, 1.0, 1.0, 1.0, 1.0, 1.0, 1.0, 1.0, 1.0, 1.0, 1.0, 1.0, 1.0, 1.0, 1.0, 1.0, 1.0, 1.0, 1.0, 1.0, 1.0, 1.0, 1.0, 1.0, 1.0, 1.0, 1.0, 1.0, 1.0, 1.0, 1.0, 1.0, 1.0, 1.0, 1.0, 1.0, 1.0, 1.0, 1.0, 1.0, 1.0, 1.0, 1.0, 1.0, 1.0, 1.0, 1.0, 1.0, 1.0, 1.0, 1.0, 1.0, 1.0, 1.0, 1.0, 1.0, 1.0, 1.0, 1.0, 1.0, 1.0, 1.0, 1.0, 1.0, 1.0, 1.0, 1.0, 1.0, 1.0, 1.0, 1.0, 1.0, 1.0, 1.0, 1.0, 1.0, 1.0, 1.0, 1.0, 1.0, 1.0, 1.0, 1.0, 1.0, 1.0, 1.0, 1.0, 1.0, 1.0, 1.0, 1.0, 1.0, 1.0, 1.0, 1.0, 1.0, 1.0, 1.0, 1.0, 1.0, 1.0, 1.0, 1.0, 1.0, 1.0, 1.0, 1.0, 1.0, 1.0, 1.0, 1.0, 1.0, 1.0, 1.0, 1.0, 1.0, 1.0, 1.0, 1.0, 1.0, 1.0, 1.0, 1.0, 1.0, 1.0, 1.0, 1.0, 1.0, 1.0, 1.0, 1.0, 1.0, 1.0, 1.0, 1.0, 1.0, 1.0, 1.0, 1.0, 1.0, 1.0, 1.0, 1.0, 1.0, 1.0, 1.0, 1.0, 1.0, 1.0, 1.0, 1.0, 1.0, 1.0, 1.0, 1.0, 1.0, 1.0, 1.0, 1.0, 1.0, 1.0, 1.0, 1.0, 1.0, 1.0, 1.0, 1.0, 1.0, 1.0, 1.0, 1.0, 1.0, 1.0, 1.0, 1.0, 1.0, 1.0, 1.0, 1.0, 1.0, 1.0, 1.0, 1.0, 1.0, 1.0, 1.0, 1.0, 1.0, 1.0, 1.0, 1.0, 1.0, 1.0, 1.0, 1.0, 1.0, 1.0, 1.0, 1.0, 1.0, 1.0, 1.0, 1.0, 1.0, 1.0, 1.0, 1.0, 1.0, 1.0, 1.0, 1.0, 1.0, 1.0, 1.0, 1.0, 1.0, 1.0, 1.0, 1.0, 1.0, 1.0, 1.0, 1.0, 1.0, 1.0, 1.0, 1.0, 1.0, 1.0, 1.0, 1.0, 1.0, 1.0, 1.0, 1.0, 1.0, 1.0, 1.0, 1.0])
me_cube_002.update()
me_cube_003 = bpy.data.meshes.new('Cube.003')
me_cube_003.from_pydata([(-0.07217, -0.04337, -0.02589), (-0.07484, -0.04337, 0.005225), (-0.07217, 0.04337, -0.02589), (-0.07484, 0.04337, 0.005225), (0.07217, -0.04337, -0.02589), (0.06949, -0.04337, 0.005225), (0.07217, 0.04337, -0.02589), (0.06949, 0.04337, 0.005225)], [], [(0, 1, 3, 2), (2, 3, 7, 6), (6, 7, 5, 4), (4, 5, 1, 0), (2, 6, 4, 0), (7, 3, 1, 5)])
_uv = me_cube_003.uv_layers.new(name='UVMap')
_uv.uv.foreach_set('vector', [0.7109, 0.7461, 0.6914, 0.7461, 0.6914, 0.6992, 0.7109, 0.6992, 0.5312, 0.6484, 0.5508, 0.6445, 0.5508, 0.7266, 0.5312, 0.7266, 0.5312, 0.7461, 0.5117, 0.7461, 0.5117, 0.6992, 0.5312, 0.6992, 0.6914, 0.6172, 0.7109, 0.6211, 0.7109, 0.6992, 0.6914, 0.6992, 0.6797, 0.4062, 0.6797, 0.4844, 0.6328, 0.4844, 0.6328, 0.4062, 0.6875, 0.5391, 0.6875, 0.6172, 0.6367, 0.6172, 0.6367, 0.5391])
_ca = me_cube_003.color_attributes.new('Col', 'BYTE_COLOR', 'CORNER')
_ca.data.foreach_set('color', [1.0, 1.0, 1.0, 1.0, 1.0, 1.0, 1.0, 1.0, 1.0, 1.0, 1.0, 1.0, 1.0, 1.0, 1.0, 1.0, 1.0, 1.0, 1.0, 1.0, 1.0, 1.0, 1.0, 1.0, 1.0, 1.0, 1.0, 1.0, 1.0, 1.0, 1.0, 1.0, 1.0, 1.0, 1.0, 1.0, 1.0, 1.0, 1.0, 1.0, 1.0, 1.0, 1.0, 1.0, 1.0, 1.0, 1.0, 1.0, 1.0, 1.0, 1.0, 1.0, 1.0, 1.0, 1.0, 1.0, 1.0, 1.0, 1.0, 1.0, 1.0, 1.0, 1.0, 1.0, 1.0, 1.0, 1.0, 1.0, 1.0, 1.0, 1.0, 1.0, 1.0, 1.0, 1.0, 1.0, 1.0, 1.0, 1.0, 1.0, 1.0, 1.0, 1.0, 1.0, 1.0, 1.0, 1.0, 1.0, 1.0, 1.0, 1.0, 1.0, 1.0, 1.0, 1.0, 1.0])
me_cube_003.update()
me_cylinder = bpy.data.meshes.new('Cylinder')
me_cylinder.from_pydata([(-1.878e-08, 0.07487, -0.04985), (-1.878e-08, 0.07487, 0.04985), (0.03743, 0.06484, -0.04985), (0.03743, 0.06484, 0.04985), (0.06484, 0.03743, -0.04985), (0.06484, 0.03743, 0.04985), (0.07487, -1.584e-09, -0.04985), (0.07487, -1.584e-09, 0.04985), (0.06484, -0.03743, -0.04985), (0.06484, -0.03743, 0.04985), (0.03743, -0.06484, -0.04985), (0.03743, -0.06484, 0.04985), (-1.878e-08, -0.07487, -0.04985), (-1.878e-08, -0.07487, 0.04985), (-0.03743, -0.06484, -0.04985), (-0.03743, -0.06484, 0.04985), (-0.06484, -0.03743, -0.04985), (-0.06484, -0.03743, 0.04985), (-0.07487, -1.584e-09, -0.04985), (-0.07487, -1.584e-09, 0.04985), (-0.06484, 0.03743, -0.04985), (-0.06484, 0.03743, 0.04985), (-0.03743, 0.06484, -0.04985), (-0.03743, 0.06484, 0.04985), (-1.878e-08, 0.07487, -0.01599), (-1.763e-08, 0.0703, -0.009362), (-1.763e-08, 0.0703, 0.009362), (-1.878e-08, 0.07487, 0.01599), (0.03743, 0.06484, 0.01599), (0.03515, 0.06088, 0.009362), (0.03515, 0.06088, -0.009362), (0.03743, 0.06484, -0.01599), (0.06484, 0.03743, 0.01599), (0.06088, 0.03515, 0.009362), (0.06088, 0.03515, -0.009362), (0.06484, 0.03743, -0.01599), (0.07487, -1.584e-09, 0.01599), (0.0703, -1.607e-09, 0.009362), (0.0703, -1.607e-09, -0.009362), (0.07487, -1.584e-09, -0.01599), (0.06484, -0.03743, 0.01599), (0.06088, -0.03515, 0.009362), (0.06088, -0.03515, -0.009362), (0.06484, -0.03743, -0.01599), (0.03743, -0.06484, 0.01599), (0.03515, -0.06088, 0.009362), (0.03515, -0.06088, -0.009362), (0.03743, -0.06484, -0.01599), (-1.878e-08, -0.07487, 0.01599), (-1.763e-08, -0.0703, 0.009362), (-1.763e-08, -0.0703, -0.009362), (-1.878e-08, -0.07487, -0.01599), (-0.03743, -0.06484, 0.01599), (-0.03515, -0.06088, 0.009362), (-0.03515, -0.06088, -0.009362), (-0.03743, -0.06484, -0.01599), (-0.06484, -0.03743, 0.01599), (-0.06088, -0.03515, 0.009362), (-0.06088, -0.03515, -0.009362), (-0.06484, -0.03743, -0.01599), (-0.07487, -1.584e-09, 0.01599), (-0.0703, -1.607e-09, 0.009362), (-0.0703, -1.607e-09, -0.009362), (-0.07487, -1.584e-09, -0.01599), (-0.06484, 0.03743, 0.01599), (-0.06088, 0.03515, 0.009362), (-0.06088, 0.03515, -0.009362), (-0.06484, 0.03743, -0.01599), (-0.03743, 0.06484, 0.01599), (-0.03515, 0.06088, 0.009362), (-0.03515, 0.06088, -0.009362), (-0.03743, 0.06484, -0.01599)], [], [(27, 1, 3, 28), (28, 3, 5, 32), (32, 5, 7, 36), (36, 7, 9, 40), (40, 9, 11, 44), (44, 11, 13, 48), (48, 13, 15, 52), (52, 15, 17, 56), (56, 17, 19, 60), (60, 19, 21, 64), (3, 1, 23, 21, 19, 17, 15, 13, 11, 9, 7, 5), (64, 21, 23, 68), (68, 23, 1, 27), (0, 2, 4, 6, 8, 10, 12, 14, 16, 18, 20, 22), (22, 71, 24, 0), (71, 70, 25, 24), (70, 69, 26, 25), (69, 68, 27, 26), (20, 67, 71, 22), (67, 66, 70, 71), (66, 65, 69, 70), (65, 64, 68, 69), (18, 63, 67, 20), (63, 62, 66, 67), (62, 61, 65, 66), (61, 60, 64, 65), (16, 59, 63, 18), (59, 58, 62, 63), (58, 57, 61, 62), (57, 56, 60, 61), (14, 55, 59, 16), (55, 54, 58, 59), (54, 53, 57, 58), (53, 52, 56, 57), (12, 51, 55, 14), (51, 50, 54, 55), (50, 49, 53, 54), (49, 48, 52, 53), (10, 47, 51, 12), (47, 46, 50, 51), (46, 45, 49, 50), (45, 44, 48, 49), (8, 43, 47, 10), (43, 42, 46, 47), (42, 41, 45, 46), (41, 40, 44, 45), (6, 39, 43, 8), (39, 38, 42, 43), (38, 37, 41, 42), (37, 36, 40, 41), (4, 35, 39, 6), (35, 34, 38, 39), (34, 33, 37, 38), (33, 32, 36, 37), (2, 31, 35, 4), (31, 30, 34, 35), (30, 29, 33, 34), (29, 28, 32, 33), (0, 24, 31, 2), (24, 25, 30, 31), (25, 26, 29, 30), (26, 27, 28, 29)])
me_cylinder.polygons.foreach_set('use_smooth', [True] * 62)
_uv = me_cylinder.uv_layers.new(name='UVMap')
_uv.uv.foreach_set('vector', [0.4336, 0.6016, 0.418, 0.6016, 0.418, 0.582, 0.4336, 0.582, 0.4336, 0.582, 0.418, 0.582, 0.418, 0.5703, 0.4336, 0.5703, 0.4922, 0.6992, 0.4766, 0.6992, 0.4766, 0.6797, 0.4922, 0.6797, 0.4922, 0.6797, 0.4766, 0.6797, 0.4766, 0.6602, 0.4922, 0.6602, 0.4922, 0.6602, 0.4766, 0.6602, 0.4766, 0.6406, 0.4922, 0.6406, 0.6562, 0.6875, 0.6367, 0.6875, 0.6367, 0.668, 0.6562, 0.668, 0.6562, 0.668, 0.6367, 0.668, 0.6367, 0.6484, 0.6562, 0.6484, 0.6562, 0.6484, 0.6367, 0.6484, 0.6367, 0.6289, 0.6562, 0.6289, 0.6562, 0.6289, 0.6367, 0.6289, 0.6367, 0.6172, 0.6562, 0.6172, 0.4336, 0.6523, 0.418, 0.6523, 0.418, 0.6406, 0.4336, 0.6406, 0.5547, 0.4531, 0.543, 0.4727, 0.5273, 0.4844, 0.5039, 0.4844, 0.4844, 0.4727, 0.4766, 0.4531, 0.4766, 0.4336, 0.4844, 0.4141, 0.5039, 0.4062, 0.5273, 0.4062, 0.543, 0.4141, 0.5547, 0.4336, 0.4336, 0.6406, 0.418, 0.6406, 0.418, 0.6211, 0.4336, 0.6211, 0.4336, 0.6211, 0.418, 0.6211, 0.418, 0.6016, 0.4336, 0.6016, 0.543, 0.5547, 0.5273, 0.5625, 0.5039, 0.5625, 0.4844, 0.5547, 0.4766, 0.5352, 0.4766, 0.5117, 0.4844, 0.4961, 0.5039, 0.4844, 0.5273, 0.4844, 0.543, 0.4961, 0.5547, 0.5117, 0.5547, 0.5352, 0.4727, 0.6211, 0.4531, 0.6211, 0.4531, 0.6016, 0.4727, 0.6016, 0.4531, 0.6211, 0.4492, 0.6211, 0.4492, 0.6016, 0.4531, 0.6016, 0.4492, 0.6211, 0.4375, 0.6211, 0.4375, 0.6016, 0.4492, 0.6016, 0.4375, 0.6211, 0.4336, 0.6211, 0.4336, 0.6016, 0.4375, 0.6016, 0.4727, 0.6406, 0.4531, 0.6406, 0.4531, 0.6211, 0.4727, 0.6211, 0.4531, 0.6406, 0.4492, 0.6406, 0.4492, 0.6211, 0.4531, 0.6211, 0.4492, 0.6406, 0.4375, 0.6406, 0.4375, 0.6211, 0.4492, 0.6211, 0.4375, 0.6406, 0.4336, 0.6406, 0.4336, 0.6211, 0.4375, 0.6211, 0.4727, 0.6523, 0.4531, 0.6523, 0.4531, 0.6406, 0.4727, 0.6406, 0.7031, 0.5586, 0.707, 0.5586, 0.7109, 0.5781, 0.707, 0.5781, 0.4492, 0.6484, 0.4375, 0.6484, 0.4375, 0.6406, 0.4492, 0.6406, 0.5938, 0.6914, 0.5938, 0.6914, 0.5977, 0.668, 0.6016, 0.6719, 0.6914, 0.6289, 0.6758, 0.6289, 0.6758, 0.6172, 0.6914, 0.6172, 0.707, 0.5391, 0.7109, 0.5391, 0.707, 0.5586, 0.7031, 0.5586, 0.6719, 0.6328, 0.6602, 0.6328, 0.6602, 0.6211, 0.6719, 0.6211, 0.6016, 0.707, 0.5977, 0.7109, 0.5938, 0.6914, 0.5938, 0.6914, 0.6914, 0.6484, 0.6758, 0.6484, 0.6758, 0.6289, 0.6914, 0.6289, 0.6758, 0.6484, 0.6719, 0.6484, 0.6719, 0.6328, 0.6758, 0.6289, 0.6719, 0.6484, 0.6602, 0.6484, 0.6602, 0.6328, 0.6719, 0.6328, 0.6602, 0.6484, 0.6562, 0.6484, 0.6562, 0.6289, 0.6602, 0.6328, 0.6914, 0.668, 0.6758, 0.668, 0.6758, 0.6484, 0.6914, 0.6484, 0.6758, 0.668, 0.6719, 0.668, 0.6719, 0.6484, 0.6758, 0.6484, 0.6719, 0.668, 0.6602, 0.668, 0.6602, 0.6484, 0.6719, 0.6484, 0.6602, 0.668, 0.6562, 0.668, 0.6562, 0.6484, 0.6602, 0.6484, 0.6914, 0.6875, 0.6758, 0.6875, 0.6758, 0.668, 0.6914, 0.668, 0.6758, 0.6875, 0.6719, 0.6875, 0.6719, 0.668, 0.6758, 0.668, 0.6719, 0.6875, 0.6602, 0.6875, 0.6602, 0.668, 0.6719, 0.668, 0.6602, 0.6875, 0.6562, 0.6875, 0.6562, 0.668, 0.6602, 0.668, 0.5312, 0.6602, 0.5117, 0.6602, 0.5117, 0.6406, 0.5312, 0.6406, 0.5117, 0.6602, 0.5078, 0.6602, 0.5078, 0.6445, 0.5117, 0.6406, 0.5078, 0.6602, 0.4961, 0.6602, 0.4961, 0.6445, 0.5078, 0.6445, 0.4961, 0.6602, 0.4922, 0.6602, 0.4922, 0.6406, 0.4961, 0.6445, 0.5312, 0.6797, 0.5117, 0.6797, 0.5117, 0.6602, 0.5312, 0.6602, 0.5117, 0.6797, 0.5078, 0.6797, 0.5078, 0.6602, 0.5117, 0.6602, 0.5078, 0.6797, 0.4961, 0.6797, 0.4961, 0.6602, 0.5078, 0.6602, 0.4961, 0.6797, 0.4922, 0.6797, 0.4922, 0.6602, 0.4961, 0.6602, 0.5312, 0.6992, 0.5117, 0.6992, 0.5117, 0.6797, 0.5312, 0.6797, 0.5117, 0.6992, 0.5078, 0.6992, 0.5078, 0.6797, 0.5117, 0.6797, 0.5078, 0.6992, 0.4961, 0.6992, 0.4961, 0.6797, 0.5078, 0.6797, 0.4961, 0.6992, 0.4922, 0.6992, 0.4922, 0.6797, 0.4961, 0.6797, 0.4727, 0.582, 0.4531, 0.582, 0.4531, 0.5703, 0.4727, 0.5703, 0.4727, 0.5703, 0.4766, 0.5742, 0.4766, 0.5938, 0.4727, 0.5938, 0.4492, 0.5859, 0.4375, 0.5859, 0.4375, 0.5742, 0.4492, 0.5742, 0.5547, 0.5859, 0.5508, 0.5859, 0.5508, 0.5625, 0.5547, 0.5664, 0.4727, 0.6016, 0.4531, 0.6016, 0.4531, 0.582, 0.4727, 0.582, 0.4531, 0.6016, 0.4492, 0.6016, 0.4492, 0.5859, 0.4531, 0.582, 0.4492, 0.6016, 0.4375, 0.6016, 0.4375, 0.5859, 0.4492, 0.5859, 0.4375, 0.6016, 0.4336, 0.6016, 0.4336, 0.582, 0.4375, 0.5859])
_ca = me_cylinder.color_attributes.new('Col', 'BYTE_COLOR', 'CORNER')
_ca.data.foreach_set('color', [1.0, 1.0, 1.0, 1.0, 1.0, 1.0, 1.0, 1.0, 1.0, 1.0, 1.0, 1.0, 1.0, 1.0, 1.0, 1.0, 1.0, 1.0, 1.0, 1.0, 1.0, 1.0, 1.0, 1.0, 1.0, 1.0, 1.0, 1.0, 1.0, 1.0, 1.0, 1.0, 1.0, 1.0, 1.0, 1.0, 1.0, 1.0, 1.0, 1.0, 1.0, 1.0, 1.0, 1.0, 1.0, 1.0, 1.0, 1.0, 1.0, 1.0, 1.0, 1.0, 1.0, 1.0, 1.0, 1.0, 1.0, 1.0, 1.0, 1.0, 1.0, 1.0, 1.0, 1.0, 1.0, 1.0, 1.0, 1.0, 1.0, 1.0, 1.0, 1.0, 1.0, 1.0, 1.0, 1.0, 1.0, 1.0, 1.0, 1.0, 1.0, 1.0, 1.0, 1.0, 1.0, 1.0, 1.0, 1.0, 1.0, 1.0, 1.0, 1.0, 1.0, 1.0, 1.0, 1.0, 1.0, 1.0, 1.0, 1.0, 1.0, 1.0, 1.0, 1.0, 1.0, 1.0, 1.0, 1.0, 1.0, 1.0, 1.0, 1.0, 1.0, 1.0, 1.0, 1.0, 1.0, 1.0, 1.0, 1.0, 1.0, 1.0, 1.0, 1.0, 1.0, 1.0, 1.0, 1.0, 1.0, 1.0, 1.0, 1.0, 1.0, 1.0, 1.0, 1.0, 1.0, 1.0, 1.0, 1.0, 1.0, 1.0, 1.0, 1.0, 1.0, 1.0, 1.0, 1.0, 1.0, 1.0, 1.0, 1.0, 1.0, 1.0, 1.0, 1.0, 1.0, 1.0, 1.0, 1.0, 1.0, 1.0, 1.0, 1.0, 1.0, 1.0, 1.0, 1.0, 1.0, 1.0, 1.0, 1.0, 1.0, 1.0, 1.0, 1.0, 1.0, 1.0, 1.0, 1.0, 1.0, 1.0, 1.0, 1.0, 1.0, 1.0, 1.0, 1.0, 1.0, 1.0, 1.0, 1.0, 1.0, 1.0, 1.0, 1.0, 1.0, 1.0, 1.0, 1.0, 1.0, 1.0, 1.0, 1.0, 1.0, 1.0, 1.0, 1.0, 1.0, 1.0, 1.0, 1.0, 1.0, 1.0, 1.0, 1.0, 1.0, 1.0, 1.0, 1.0, 1.0, 1.0, 1.0, 1.0, 1.0, 1.0, 1.0, 1.0, 1.0, 1.0, 1.0, 1.0, 1.0, 1.0, 1.0, 1.0, 1.0, 1.0, 1.0, 1.0, 1.0, 1.0, 1.0, 1.0, 1.0, 1.0, 1.0, 1.0, 1.0, 1.0, 1.0, 1.0, 1.0, 1.0, 1.0, 1.0, 1.0, 1.0, 1.0, 1.0, 1.0, 1.0, 1.0, 1.0, 1.0, 1.0, 1.0, 1.0, 1.0, 1.0, 1.0, 1.0, 1.0, 1.0, 1.0, 1.0, 1.0, 1.0, 1.0, 1.0, 1.0, 1.0, 1.0, 1.0, 1.0, 1.0, 1.0, 1.0, 1.0, 1.0, 1.0, 1.0, 1.0, 1.0, 1.0, 1.0, 1.0, 1.0, 1.0, 1.0, 1.0, 1.0, 1.0, 1.0, 1.0, 1.0, 1.0, 1.0, 1.0, 1.0, 1.0, 1.0, 1.0, 1.0, 1.0, 1.0, 1.0, 1.0, 1.0, 1.0, 1.0, 1.0, 1.0, 1.0, 1.0, 1.0, 1.0, 1.0, 1.0, 1.0, 1.0, 1.0, 1.0, 1.0, 1.0, 1.0, 1.0, 1.0, 1.0, 1.0, 1.0, 1.0, 1.0, 1.0, 1.0, 1.0, 1.0, 1.0, 1.0, 1.0, 1.0, 1.0, 1.0, 1.0, 1.0, 1.0, 1.0, 1.0, 1.0, 1.0, 1.0, 1.0, 1.0, 1.0, 1.0, 1.0, 1.0, 1.0, 1.0, 1.0, 1.0, 1.0, 1.0, 1.0, 1.0, 1.0, 1.0, 1.0, 1.0, 1.0, 1.0, 1.0, 1.0, 1.0, 1.0, 1.0, 1.0, 1.0, 1.0, 1.0, 1.0, 1.0, 1.0, 1.0, 1.0, 1.0, 1.0, 1.0, 1.0, 1.0, 1.0, 1.0, 1.0, 1.0, 1.0, 1.0, 1.0, 1.0, 1.0, 1.0, 1.0, 1.0, 1.0, 1.0, 1.0, 1.0, 1.0, 1.0, 1.0, 1.0, 1.0, 1.0, 1.0, 1.0, 1.0, 1.0, 1.0, 1.0, 1.0, 1.0, 1.0, 1.0, 1.0, 1.0, 1.0, 1.0, 1.0, 1.0, 1.0, 1.0, 1.0, 1.0, 1.0, 1.0, 1.0, 1.0, 1.0, 1.0, 1.0, 1.0, 1.0, 1.0, 1.0, 1.0, 1.0, 1.0, 1.0, 1.0, 1.0, 1.0, 1.0, 1.0, 1.0, 1.0, 1.0, 1.0, 1.0, 1.0, 1.0, 1.0, 1.0, 1.0, 1.0, 1.0, 1.0, 1.0, 1.0, 1.0, 1.0, 1.0, 1.0, 1.0, 1.0, 1.0, 1.0, 1.0, 1.0, 1.0, 1.0, 1.0, 1.0, 1.0, 1.0, 1.0, 1.0, 1.0, 1.0, 1.0, 1.0, 1.0, 1.0, 1.0, 1.0, 1.0, 1.0, 1.0, 1.0, 1.0, 1.0, 1.0, 1.0, 1.0, 1.0, 1.0, 1.0, 1.0, 1.0, 1.0, 1.0, 1.0, 1.0, 1.0, 1.0, 1.0, 1.0, 1.0, 1.0, 1.0, 1.0, 1.0, 1.0, 1.0, 1.0, 1.0, 1.0, 1.0, 1.0, 1.0, 1.0, 1.0, 1.0, 1.0, 1.0, 1.0, 1.0, 1.0, 1.0, 1.0, 1.0, 1.0, 1.0, 1.0, 1.0, 1.0, 1.0, 1.0, 1.0, 1.0, 1.0, 1.0, 1.0, 1.0, 1.0, 1.0, 1.0, 1.0, 1.0, 1.0, 1.0, 1.0, 1.0, 1.0, 1.0, 1.0, 1.0, 1.0, 1.0, 1.0, 1.0, 1.0, 1.0, 1.0, 1.0, 1.0, 1.0, 1.0, 1.0, 1.0, 1.0, 1.0, 1.0, 1.0, 1.0, 1.0, 1.0, 1.0, 1.0, 1.0, 1.0, 1.0, 1.0, 1.0, 1.0, 1.0, 1.0, 1.0, 1.0, 1.0, 1.0, 1.0, 1.0, 1.0, 1.0, 1.0, 1.0, 1.0, 1.0, 1.0, 1.0, 1.0, 1.0, 1.0, 1.0, 1.0, 1.0, 1.0, 1.0, 1.0, 1.0, 1.0, 1.0, 1.0, 1.0, 1.0, 1.0, 1.0, 1.0, 1.0, 1.0, 1.0, 1.0, 1.0, 1.0, 1.0, 1.0, 1.0, 1.0, 1.0, 1.0, 1.0, 1.0, 1.0, 1.0, 1.0, 1.0, 1.0, 1.0, 1.0, 1.0, 1.0, 1.0, 1.0, 1.0, 1.0, 1.0, 1.0, 1.0, 1.0, 1.0, 1.0, 1.0, 1.0, 1.0, 1.0, 1.0, 1.0, 1.0, 1.0, 1.0, 1.0, 1.0, 1.0, 1.0, 1.0, 1.0, 1.0, 1.0, 1.0, 1.0, 1.0, 1.0, 1.0, 1.0, 1.0, 1.0, 1.0, 1.0, 1.0, 1.0, 1.0, 1.0, 1.0, 1.0, 1.0, 1.0, 1.0, 1.0, 1.0, 1.0, 1.0, 1.0, 1.0, 1.0, 1.0, 1.0, 1.0, 1.0, 1.0, 1.0, 1.0, 1.0, 1.0, 1.0, 1.0, 1.0, 1.0, 1.0, 1.0, 1.0, 1.0, 1.0, 1.0, 1.0, 1.0, 1.0, 1.0, 1.0, 1.0, 1.0, 1.0, 1.0, 1.0, 1.0, 1.0, 1.0, 1.0, 1.0, 1.0, 1.0, 1.0, 1.0, 1.0, 1.0, 1.0, 1.0, 1.0, 1.0, 1.0, 1.0, 1.0, 1.0, 1.0, 1.0, 1.0, 1.0, 1.0, 1.0, 1.0, 1.0, 1.0, 1.0, 1.0, 1.0, 1.0, 1.0, 1.0, 1.0, 1.0, 1.0, 1.0, 1.0, 1.0, 1.0, 1.0, 1.0, 1.0, 1.0, 1.0, 1.0, 1.0, 1.0, 1.0, 1.0, 1.0, 1.0, 1.0, 1.0, 1.0, 1.0, 1.0, 1.0, 1.0, 1.0, 1.0, 1.0, 1.0, 1.0, 1.0, 1.0, 1.0, 1.0, 1.0, 1.0, 1.0, 1.0, 1.0, 1.0, 1.0, 1.0, 1.0, 1.0, 1.0, 1.0, 1.0, 1.0, 1.0, 1.0, 1.0, 1.0, 1.0, 1.0, 1.0, 1.0, 1.0, 1.0, 1.0, 1.0, 1.0, 1.0, 1.0, 1.0, 1.0, 1.0, 1.0, 1.0, 1.0, 1.0, 1.0, 1.0, 1.0, 1.0, 1.0, 1.0, 1.0, 1.0, 1.0, 1.0, 1.0, 1.0, 1.0, 1.0, 1.0, 1.0, 1.0, 1.0, 1.0, 1.0, 1.0, 1.0, 1.0, 1.0, 1.0, 1.0, 1.0, 1.0, 1.0, 1.0, 1.0, 1.0, 1.0, 1.0, 1.0, 1.0, 1.0, 1.0, 1.0, 1.0, 1.0, 1.0, 1.0, 1.0, 1.0, 1.0, 1.0, 1.0, 1.0, 1.0, 1.0, 1.0, 1.0, 1.0, 1.0, 1.0, 1.0, 1.0, 1.0, 1.0, 1.0, 1.0, 1.0, 1.0, 1.0, 1.0, 1.0, 1.0, 1.0, 1.0, 1.0, 1.0, 1.0, 1.0, 1.0, 1.0, 1.0, 1.0, 1.0, 1.0, 1.0, 1.0, 1.0, 1.0, 1.0, 1.0, 1.0, 1.0, 1.0, 1.0, 1.0, 1.0, 1.0, 1.0, 1.0, 1.0, 1.0, 1.0, 1.0, 1.0, 1.0, 1.0, 1.0, 1.0, 1.0, 1.0, 1.0, 1.0, 1.0, 1.0, 1.0, 1.0, 1.0, 1.0, 1.0, 1.0, 1.0, 1.0, 1.0, 1.0, 1.0, 1.0, 1.0, 1.0, 1.0, 1.0, 1.0, 1.0, 1.0, 1.0, 1.0, 1.0, 1.0, 1.0, 1.0, 1.0, 1.0, 1.0, 1.0, 1.0, 1.0, 1.0, 1.0, 1.0, 1.0, 1.0, 1.0, 1.0, 1.0, 1.0, 1.0, 1.0, 1.0, 1.0, 1.0, 1.0, 1.0, 1.0, 1.0, 1.0, 1.0, 1.0, 1.0, 1.0, 1.0, 1.0, 1.0, 1.0, 1.0, 1.0, 1.0, 1.0, 1.0, 1.0, 1.0, 1.0, 1.0, 1.0, 1.0, 1.0, 1.0, 1.0, 1.0, 1.0, 1.0, 1.0, 1.0, 1.0, 1.0, 1.0, 1.0, 1.0, 1.0, 1.0, 1.0, 1.0, 1.0, 1.0, 1.0, 1.0, 1.0, 1.0, 1.0, 1.0, 1.0, 1.0, 1.0, 1.0, 1.0])
me_cylinder.update()
me_cube_009 = bpy.data.meshes.new('Cube.009')
me_cube_009.from_pydata([(-0.07217, -0.03389, -0.02589), (-0.07484, -0.03389, 0.005225), (-0.07217, 0.03389, -0.02589), (-0.07484, 0.03389, 0.005225), (0.07217, -0.03389, -0.02589), (0.06949, -0.03389, 0.005225), (0.07217, 0.03389, -0.02589), (0.06949, 0.03389, 0.005225)], [], [(0, 1, 3, 2), (2, 3, 7, 6), (6, 7, 5, 4), (4, 5, 1, 0), (2, 6, 4, 0), (7, 3, 1, 5)])
_uv = me_cube_009.uv_layers.new(name='UVMap')
_uv.uv.foreach_set('vector', [0.5508, 0.7656, 0.5312, 0.7656, 0.5312, 0.7266, 0.5508, 0.7266, 0.6875, 0.5391, 0.7031, 0.5391, 0.7031, 0.6172, 0.6875, 0.6172, 0.6172, 0.7734, 0.6016, 0.7734, 0.6016, 0.7344, 0.6172, 0.7344, 0.5312, 0.5625, 0.5508, 0.5664, 0.5508, 0.6445, 0.5312, 0.6445, 0.5938, 0.668, 0.5938, 0.75, 0.5547, 0.75, 0.5547, 0.668, 0.6367, 0.6562, 0.6367, 0.7344, 0.6016, 0.7344, 0.6016, 0.6562])
_ca = me_cube_009.color_attributes.new('Col', 'BYTE_COLOR', 'CORNER')
_ca.data.foreach_set('color', [1.0, 1.0, 1.0, 1.0, 1.0, 1.0, 1.0, 1.0, 1.0, 1.0, 1.0, 1.0, 1.0, 1.0, 1.0, 1.0, 1.0, 1.0, 1.0, 1.0, 1.0, 1.0, 1.0, 1.0, 1.0, 1.0, 1.0, 1.0, 1.0, 1.0, 1.0, 1.0, 1.0, 1.0, 1.0, 1.0, 1.0, 1.0, 1.0, 1.0, 1.0, 1.0, 1.0, 1.0, 1.0, 1.0, 1.0, 1.0, 1.0, 1.0, 1.0, 1.0, 1.0, 1.0, 1.0, 1.0, 1.0, 1.0, 1.0, 1.0, 1.0, 1.0, 1.0, 1.0, 1.0, 1.0, 1.0, 1.0, 1.0, 1.0, 1.0, 1.0, 1.0, 1.0, 1.0, 1.0, 1.0, 1.0, 1.0, 1.0, 1.0, 1.0, 1.0, 1.0, 1.0, 1.0, 1.0, 1.0, 1.0, 1.0, 1.0, 1.0, 1.0, 1.0, 1.0, 1.0])
me_cube_009.update()

# ---- objects
ob_cube = bpy.data.objects.new('Cube', me_cube_001)
ob_cube_001 = bpy.data.objects.new('Cube.001', me_cube_002)
ob_cube_002 = bpy.data.objects.new('Cube.002', me_cube_003)
ob_cylinder = bpy.data.objects.new('Cylinder', me_cylinder)
ob_cube_004 = bpy.data.objects.new('Cube.004', me_cube_009)

# ---- transforms, parenting, visibility, modifiers, constraints
ob_cube.location = (0.0, 0.0, 0.0)
ob_cube.rotation_euler = (0.0, -0.0, 1.571)
ob_cube.scale = (0.6718, 0.6718, 0.6718)
_m = ob_cube.modifiers.new('Auto Smooth', 'NODES')
_m.node_group = ng_auto_smooth
_gi = [s.identifier for s in ng_auto_smooth.interface.items_tree if s.item_type == 'SOCKET' and s.in_out == 'INPUT']
_m[_gi[1]] = 0.5236  # Angle
ob_cube_001.location = (5.006e-08, 0.08289, 0.4122)
ob_cube_001.rotation_euler = (0.0, -0.0, 1.571)
ob_cube_001.scale = (0.6718, 0.6718, 0.6718)
_m = ob_cube_001.modifiers.new('Auto Smooth', 'NODES')
_m.node_group = ng_auto_smooth
_gi = [s.identifier for s in ng_auto_smooth.interface.items_tree if s.item_type == 'SOCKET' and s.in_out == 'INPUT']
_m[_gi[1]] = 0.5236  # Angle
ob_cube_002.location = (7.258e-08, -0.006377, 0.5374)
ob_cube_002.rotation_euler = (1.118e-09, -0.1286, 1.571)
ob_cube_002.scale = (0.6718, 0.6718, 0.6718)
ob_cylinder.location = (4.004e-08, 0.1047, 0.3542)
ob_cylinder.rotation_euler = (0.0, -0.0, 1.571)
ob_cylinder.scale = (0.6718, 0.6718, 0.6718)
_m = ob_cylinder.modifiers.new('Auto Smooth', 'NODES')
_m.node_group = ng_auto_smooth
_gi = [s.identifier for s in ng_auto_smooth.interface.items_tree if s.item_type == 'SOCKET' and s.in_out == 'INPUT']
_m[_gi[1]] = 0.5655  # Angle
ob_cube_004.location = (7.884e-08, -0.0147, 0.5855)
ob_cube_004.rotation_euler = (1.903e-11, -0.01683, 1.571)
ob_cube_004.scale = (0.6718, 0.6718, 0.6718)

# ---- collection membership
col_collection.objects.link(ob_cube)
col_collection.objects.link(ob_cube_001)
col_collection.objects.link(ob_cube_002)
col_collection.objects.link(ob_cylinder)
col_collection.objects.link(ob_cube_004)

# ---- scene / render settings (as saved in the file)
scene.frame_start = 1; scene.frame_end = 250; scene.frame_set(1)
scene.render.engine = 'BLENDER_EEVEE_NEXT'
scene.cycles.sampling_pattern = 'TABULATED_SOBOL'
scene.cycles.use_light_tree = False
scene.view_settings.view_transform = 'Filmic'
bpy.context.view_layer.update()

# ---- added for rendering (the .blend has no active camera and no usable light): camera, sun
cam_auto = bpy.data.cameras.new('AutoCamera')
cam_auto.lens = 50.0
cam_auto.sensor_width = 36.0
cam_auto.clip_end = 1000.0
ob_auto_camera = bpy.data.objects.new('AutoCamera', cam_auto)
scene.collection.objects.link(ob_auto_camera)
ob_auto_camera.location = (1.05205, -1.21134, 0.954004)
ob_auto_camera.rotation_euler = (1.09748, -7.21219e-08, 0.694738)
scene.camera = ob_auto_camera
light_auto_sun = bpy.data.lights.new('AutoSun', 'SUN')
light_auto_sun.energy = 3.0
light_auto_sun.angle = 0.0523599
ob_auto_sun = bpy.data.objects.new('AutoSun', light_auto_sun)
scene.collection.objects.link(ob_auto_sun)
ob_auto_sun.rotation_euler = (0.872665, 0.174533, 0.523599)
bpy.context.view_layer.update()
